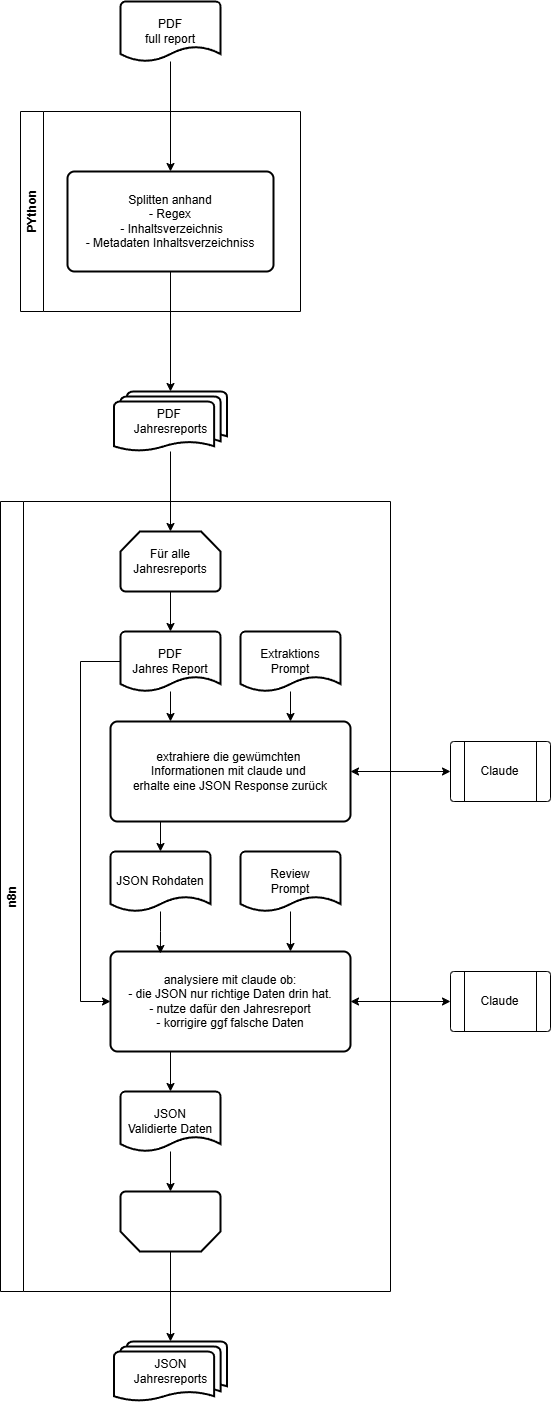

The diagram above was exported from draw.io. Its source (the exported page's mxGraphModel, read from the mxfile embedded in the PNG):
<mxGraphModel dx="2951" dy="2433" grid="1" gridSize="10" guides="1" tooltips="1" connect="1" arrows="1" fold="1" page="0" pageScale="1" pageWidth="827" pageHeight="1169" math="0" shadow="0">
  <root>
    <mxCell id="0" />
    <mxCell id="1" parent="0" />
    <mxCell id="X2OWKpVe_7l-ydYKsa4B-2" value="PDF&lt;div&gt;full report&lt;/div&gt;" style="strokeWidth=2;html=1;shape=mxgraph.flowchart.document2;whiteSpace=wrap;size=0.25;" vertex="1" parent="1">
      <mxGeometry x="400" y="-410" width="100" height="60" as="geometry" />
    </mxCell>
    <mxCell id="X2OWKpVe_7l-ydYKsa4B-12" value="" style="edgeStyle=orthogonalEdgeStyle;rounded=0;orthogonalLoop=1;jettySize=auto;html=1;entryX=0.5;entryY=0;entryDx=0;entryDy=0;" edge="1" parent="1" source="X2OWKpVe_7l-ydYKsa4B-2" target="X2OWKpVe_7l-ydYKsa4B-11">
      <mxGeometry relative="1" as="geometry">
        <mxPoint x="403" y="58" as="sourcePoint" />
        <mxPoint x="723" y="58" as="targetPoint" />
      </mxGeometry>
    </mxCell>
    <mxCell id="X2OWKpVe_7l-ydYKsa4B-8" value="PDF&amp;nbsp;&lt;div&gt;Jahresreports&lt;/div&gt;" style="strokeWidth=2;html=1;shape=mxgraph.flowchart.multi-document;whiteSpace=wrap;" vertex="1" parent="1">
      <mxGeometry x="393.5" y="-20" width="113" height="60" as="geometry" />
    </mxCell>
    <mxCell id="X2OWKpVe_7l-ydYKsa4B-9" style="edgeStyle=orthogonalEdgeStyle;rounded=0;orthogonalLoop=1;jettySize=auto;html=1;entryX=0.5;entryY=0;entryDx=0;entryDy=0;entryPerimeter=0;exitX=0.5;exitY=1;exitDx=0;exitDy=0;" edge="1" parent="1" source="X2OWKpVe_7l-ydYKsa4B-11" target="X2OWKpVe_7l-ydYKsa4B-8">
      <mxGeometry relative="1" as="geometry">
        <mxPoint x="346" y="61" as="targetPoint" />
      </mxGeometry>
    </mxCell>
    <mxCell id="X2OWKpVe_7l-ydYKsa4B-26" value="PYthon" style="swimlane;horizontal=0;whiteSpace=wrap;html=1;" vertex="1" parent="1">
      <mxGeometry x="300" y="-300" width="280" height="200" as="geometry" />
    </mxCell>
    <mxCell id="X2OWKpVe_7l-ydYKsa4B-11" value="Splitten anhand&lt;br&gt;- Regex&lt;br&gt;&amp;nbsp;- Inhaltsverzeichnis&lt;div&gt;- Metadaten Inhaltsverzeichniss&lt;/div&gt;" style="rounded=1;whiteSpace=wrap;html=1;absoluteArcSize=1;arcSize=14;strokeWidth=2;" vertex="1" parent="X2OWKpVe_7l-ydYKsa4B-26">
      <mxGeometry x="47" y="60" width="206" height="100" as="geometry" />
    </mxCell>
    <mxCell id="X2OWKpVe_7l-ydYKsa4B-28" value="n8n" style="swimlane;horizontal=0;whiteSpace=wrap;html=1;" vertex="1" parent="1">
      <mxGeometry x="280" y="90" width="390" height="790" as="geometry" />
    </mxCell>
    <mxCell id="X2OWKpVe_7l-ydYKsa4B-25" value="Für alle Jahresreports" style="strokeWidth=2;html=1;shape=mxgraph.flowchart.loop_limit;whiteSpace=wrap;" vertex="1" parent="X2OWKpVe_7l-ydYKsa4B-28">
      <mxGeometry x="120" y="30" width="100" height="60" as="geometry" />
    </mxCell>
    <mxCell id="X2OWKpVe_7l-ydYKsa4B-33" value="&lt;div&gt;extrahiere die gewümchten&amp;nbsp;&lt;/div&gt;&lt;div&gt;Informationen&amp;nbsp;&lt;span style=&quot;background-color: transparent; color: light-dark(rgb(0, 0, 0), rgb(255, 255, 255));&quot;&gt;mit claude und&amp;nbsp;&lt;/span&gt;&lt;/div&gt;&lt;div&gt;&lt;span style=&quot;background-color: transparent; color: light-dark(rgb(0, 0, 0), rgb(255, 255, 255));&quot;&gt;erhalte eine JSON Response zurück&lt;/span&gt;&lt;/div&gt;" style="rounded=1;whiteSpace=wrap;html=1;absoluteArcSize=1;arcSize=14;strokeWidth=2;" vertex="1" parent="X2OWKpVe_7l-ydYKsa4B-28">
      <mxGeometry x="110" y="220" width="240" height="100" as="geometry" />
    </mxCell>
    <mxCell id="X2OWKpVe_7l-ydYKsa4B-37" style="edgeStyle=orthogonalEdgeStyle;rounded=0;orthogonalLoop=1;jettySize=auto;html=1;entryX=0.25;entryY=0;entryDx=0;entryDy=0;" edge="1" parent="X2OWKpVe_7l-ydYKsa4B-28" source="X2OWKpVe_7l-ydYKsa4B-34" target="X2OWKpVe_7l-ydYKsa4B-33">
      <mxGeometry relative="1" as="geometry" />
    </mxCell>
    <mxCell id="X2OWKpVe_7l-ydYKsa4B-49" style="edgeStyle=orthogonalEdgeStyle;rounded=0;orthogonalLoop=1;jettySize=auto;html=1;entryX=0;entryY=0.5;entryDx=0;entryDy=0;" edge="1" parent="X2OWKpVe_7l-ydYKsa4B-28" source="X2OWKpVe_7l-ydYKsa4B-34" target="X2OWKpVe_7l-ydYKsa4B-45">
      <mxGeometry relative="1" as="geometry">
        <Array as="points">
          <mxPoint x="80" y="160" />
          <mxPoint x="80" y="500" />
        </Array>
      </mxGeometry>
    </mxCell>
    <mxCell id="X2OWKpVe_7l-ydYKsa4B-34" value="PDF&lt;br&gt;Jahres Report" style="strokeWidth=2;html=1;shape=mxgraph.flowchart.document2;whiteSpace=wrap;size=0.25;" vertex="1" parent="X2OWKpVe_7l-ydYKsa4B-28">
      <mxGeometry x="120" y="130" width="100" height="60" as="geometry" />
    </mxCell>
    <mxCell id="X2OWKpVe_7l-ydYKsa4B-35" style="edgeStyle=orthogonalEdgeStyle;rounded=0;orthogonalLoop=1;jettySize=auto;html=1;entryX=0.5;entryY=0;entryDx=0;entryDy=0;entryPerimeter=0;" edge="1" parent="X2OWKpVe_7l-ydYKsa4B-28" source="X2OWKpVe_7l-ydYKsa4B-25" target="X2OWKpVe_7l-ydYKsa4B-34">
      <mxGeometry relative="1" as="geometry" />
    </mxCell>
    <mxCell id="X2OWKpVe_7l-ydYKsa4B-38" style="edgeStyle=orthogonalEdgeStyle;rounded=0;orthogonalLoop=1;jettySize=auto;html=1;entryX=0.75;entryY=0;entryDx=0;entryDy=0;" edge="1" parent="X2OWKpVe_7l-ydYKsa4B-28" source="X2OWKpVe_7l-ydYKsa4B-36" target="X2OWKpVe_7l-ydYKsa4B-33">
      <mxGeometry relative="1" as="geometry" />
    </mxCell>
    <mxCell id="X2OWKpVe_7l-ydYKsa4B-36" value="Extraktions&lt;br&gt;Prompt" style="strokeWidth=2;html=1;shape=mxgraph.flowchart.document2;whiteSpace=wrap;size=0.25;" vertex="1" parent="X2OWKpVe_7l-ydYKsa4B-28">
      <mxGeometry x="240" y="130" width="100" height="60" as="geometry" />
    </mxCell>
    <mxCell id="X2OWKpVe_7l-ydYKsa4B-39" value="JSON Rohdaten" style="strokeWidth=2;html=1;shape=mxgraph.flowchart.document2;whiteSpace=wrap;size=0.25;" vertex="1" parent="X2OWKpVe_7l-ydYKsa4B-28">
      <mxGeometry x="110" y="350" width="100" height="60" as="geometry" />
    </mxCell>
    <mxCell id="X2OWKpVe_7l-ydYKsa4B-41" style="edgeStyle=orthogonalEdgeStyle;rounded=0;orthogonalLoop=1;jettySize=auto;html=1;exitX=0.25;exitY=1;exitDx=0;exitDy=0;entryX=0.5;entryY=0;entryDx=0;entryDy=0;entryPerimeter=0;" edge="1" parent="X2OWKpVe_7l-ydYKsa4B-28" source="X2OWKpVe_7l-ydYKsa4B-33" target="X2OWKpVe_7l-ydYKsa4B-39">
      <mxGeometry relative="1" as="geometry" />
    </mxCell>
    <mxCell id="X2OWKpVe_7l-ydYKsa4B-48" style="edgeStyle=orthogonalEdgeStyle;rounded=0;orthogonalLoop=1;jettySize=auto;html=1;entryX=0.75;entryY=0;entryDx=0;entryDy=0;" edge="1" parent="X2OWKpVe_7l-ydYKsa4B-28" source="X2OWKpVe_7l-ydYKsa4B-44" target="X2OWKpVe_7l-ydYKsa4B-45">
      <mxGeometry relative="1" as="geometry" />
    </mxCell>
    <mxCell id="X2OWKpVe_7l-ydYKsa4B-44" value="Review&lt;br&gt;Prompt" style="strokeWidth=2;html=1;shape=mxgraph.flowchart.document2;whiteSpace=wrap;size=0.25;" vertex="1" parent="X2OWKpVe_7l-ydYKsa4B-28">
      <mxGeometry x="240" y="350" width="100" height="60" as="geometry" />
    </mxCell>
    <mxCell id="X2OWKpVe_7l-ydYKsa4B-45" value="&lt;div&gt;analysiere mit claude ob:&lt;br&gt;- die JSON nur richtige Daten drin hat.&lt;br&gt;- nutze dafür den Jahresreport&lt;/div&gt;&lt;div&gt;- korrigire ggf falsche Daten&lt;/div&gt;" style="rounded=1;whiteSpace=wrap;html=1;absoluteArcSize=1;arcSize=14;strokeWidth=2;" vertex="1" parent="X2OWKpVe_7l-ydYKsa4B-28">
      <mxGeometry x="110" y="450" width="240" height="100" as="geometry" />
    </mxCell>
    <mxCell id="X2OWKpVe_7l-ydYKsa4B-47" style="edgeStyle=orthogonalEdgeStyle;rounded=0;orthogonalLoop=1;jettySize=auto;html=1;entryX=0.208;entryY=0.02;entryDx=0;entryDy=0;entryPerimeter=0;" edge="1" parent="X2OWKpVe_7l-ydYKsa4B-28" source="X2OWKpVe_7l-ydYKsa4B-39" target="X2OWKpVe_7l-ydYKsa4B-45">
      <mxGeometry relative="1" as="geometry" />
    </mxCell>
    <mxCell id="X2OWKpVe_7l-ydYKsa4B-52" value="" style="strokeWidth=2;html=1;shape=mxgraph.flowchart.loop_limit;whiteSpace=wrap;rotation=-180;" vertex="1" parent="X2OWKpVe_7l-ydYKsa4B-28">
      <mxGeometry x="120" y="690" width="100" height="60" as="geometry" />
    </mxCell>
    <mxCell id="X2OWKpVe_7l-ydYKsa4B-56" value="JSON&lt;br&gt;Validierte Daten" style="strokeWidth=2;html=1;shape=mxgraph.flowchart.document2;whiteSpace=wrap;size=0.25;" vertex="1" parent="X2OWKpVe_7l-ydYKsa4B-28">
      <mxGeometry x="120" y="590" width="100" height="60" as="geometry" />
    </mxCell>
    <mxCell id="X2OWKpVe_7l-ydYKsa4B-58" style="edgeStyle=orthogonalEdgeStyle;rounded=0;orthogonalLoop=1;jettySize=auto;html=1;exitX=0.25;exitY=1;exitDx=0;exitDy=0;entryX=0.5;entryY=0;entryDx=0;entryDy=0;entryPerimeter=0;" edge="1" parent="X2OWKpVe_7l-ydYKsa4B-28" source="X2OWKpVe_7l-ydYKsa4B-45" target="X2OWKpVe_7l-ydYKsa4B-56">
      <mxGeometry relative="1" as="geometry" />
    </mxCell>
    <mxCell id="X2OWKpVe_7l-ydYKsa4B-59" style="edgeStyle=orthogonalEdgeStyle;rounded=0;orthogonalLoop=1;jettySize=auto;html=1;entryX=0.5;entryY=1;entryDx=0;entryDy=0;entryPerimeter=0;" edge="1" parent="X2OWKpVe_7l-ydYKsa4B-28" source="X2OWKpVe_7l-ydYKsa4B-56" target="X2OWKpVe_7l-ydYKsa4B-52">
      <mxGeometry relative="1" as="geometry" />
    </mxCell>
    <mxCell id="X2OWKpVe_7l-ydYKsa4B-29" style="edgeStyle=orthogonalEdgeStyle;rounded=0;orthogonalLoop=1;jettySize=auto;html=1;entryX=0.5;entryY=0;entryDx=0;entryDy=0;entryPerimeter=0;" edge="1" parent="1" source="X2OWKpVe_7l-ydYKsa4B-8" target="X2OWKpVe_7l-ydYKsa4B-25">
      <mxGeometry relative="1" as="geometry" />
    </mxCell>
    <mxCell id="X2OWKpVe_7l-ydYKsa4B-42" value="Claude" style="verticalLabelPosition=middle;verticalAlign=middle;html=1;shape=process;whiteSpace=wrap;rounded=1;size=0.14;arcSize=6;labelPosition=center;align=center;" vertex="1" parent="1">
      <mxGeometry x="730" y="330" width="100" height="60" as="geometry" />
    </mxCell>
    <mxCell id="X2OWKpVe_7l-ydYKsa4B-43" style="edgeStyle=orthogonalEdgeStyle;rounded=0;orthogonalLoop=1;jettySize=auto;html=1;exitX=1;exitY=0.5;exitDx=0;exitDy=0;entryX=0;entryY=0.5;entryDx=0;entryDy=0;startArrow=classic;startFill=1;" edge="1" parent="1" source="X2OWKpVe_7l-ydYKsa4B-33" target="X2OWKpVe_7l-ydYKsa4B-42">
      <mxGeometry relative="1" as="geometry" />
    </mxCell>
    <mxCell id="X2OWKpVe_7l-ydYKsa4B-51" value="" style="edgeStyle=orthogonalEdgeStyle;rounded=0;orthogonalLoop=1;jettySize=auto;html=1;startArrow=classic;startFill=1;" edge="1" parent="1" source="X2OWKpVe_7l-ydYKsa4B-50" target="X2OWKpVe_7l-ydYKsa4B-45">
      <mxGeometry relative="1" as="geometry" />
    </mxCell>
    <mxCell id="X2OWKpVe_7l-ydYKsa4B-50" value="Claude" style="verticalLabelPosition=middle;verticalAlign=middle;html=1;shape=process;whiteSpace=wrap;rounded=1;size=0.14;arcSize=6;labelPosition=center;align=center;" vertex="1" parent="1">
      <mxGeometry x="730" y="560" width="100" height="60" as="geometry" />
    </mxCell>
    <mxCell id="X2OWKpVe_7l-ydYKsa4B-54" value="JSON&lt;div&gt;Jahresreports&lt;/div&gt;" style="strokeWidth=2;html=1;shape=mxgraph.flowchart.multi-document;whiteSpace=wrap;" vertex="1" parent="1">
      <mxGeometry x="393.5" y="930" width="113" height="60" as="geometry" />
    </mxCell>
    <mxCell id="X2OWKpVe_7l-ydYKsa4B-55" style="edgeStyle=orthogonalEdgeStyle;rounded=0;orthogonalLoop=1;jettySize=auto;html=1;entryX=0.5;entryY=0;entryDx=0;entryDy=0;entryPerimeter=0;" edge="1" parent="1" source="X2OWKpVe_7l-ydYKsa4B-52" target="X2OWKpVe_7l-ydYKsa4B-54">
      <mxGeometry relative="1" as="geometry" />
    </mxCell>
  </root>
</mxGraphModel>